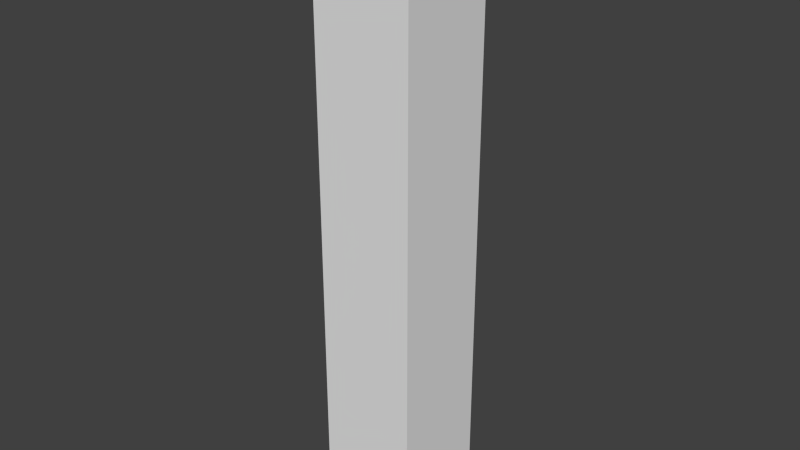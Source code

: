 # Source: cellsidewire.blend  (saved by Blender 2.79.0; exported with 4.5.12 LTS)
import bpy
from mathutils import Matrix  # noqa: F401  (used for matrix-valued properties, if any)

bpy.ops.wm.read_factory_settings(use_empty=True)
scene = bpy.context.scene
scene.name = 'Scene'

# ---- collections
col_collection_1 = bpy.data.collections.new('Collection 1'); scene.collection.children.link(col_collection_1)

# ---- materials (node trees are filled in below, after node groups)
mat_material = bpy.data.materials.new('Material')
mat_material.alpha_threshold = 0.0
mat_material.use_transparent_shadow = False
mat_material.roughness = 0.5
mat_material.line_color = (0.0, 0.0, 0.0, 1.0)

# ---- material node trees

# ---- world
world_world = bpy.data.worlds.new('World'); scene.world = world_world
world_world.color = (0.05088, 0.05088, 0.05088)
world_world.use_sun_shadow = False
world_world.sun_shadow_jitter_overblur = 0.0
world_world.cycles.sampling_method = 'NONE'
world_world.cycles.sample_map_resolution = 256

# ---- meshes
me_sidewire = bpy.data.meshes.new('sidewire')
me_sidewire.from_pydata([(-0.125, -1.252, -1.0), (0.125, -1.252, -1.0), (-0.125, -1.252, -0.75), (0.125, -1.252, -0.75), (-0.125, 0.25, -0.75), (-0.125, 0.25, -1.0), (0.125, 0.25, -0.75), (0.125, 0.25, -1.0)], [], [(6, 3, 1, 7), (2, 4, 5, 0), (0, 5, 7, 1), (3, 6, 4, 2)])
_uv = me_sidewire.uv_layers.new(name='UVMap')
_uv.uv.foreach_set('vector', [0.7031, 1.0, 0.7031, 0.8125, 0.7344, 0.8125, 0.7344, 1.0, 0.7031, 0.75, 0.7031, 0.5625, 0.7344, 0.5625, 0.7344, 0.75, 0.75, 0.75, 0.75, 0.5625, 0.7812, 0.5625, 0.7812, 0.75, 0.7969, 0.75, 0.7969, 0.5625, 0.8281, 0.5625, 0.8281, 0.75])
me_sidewire.materials.append(mat_material)
me_sidewire.use_remesh_preserve_volume = False
me_sidewire.use_remesh_preserve_attributes = False
me_sidewire.use_mirror_vertex_groups = False
me_sidewire.update()

# ---- objects
ob_sidewire = bpy.data.objects.new('sidewire', me_sidewire)

# ---- transforms, parenting, visibility, modifiers, constraints
ob_sidewire.location = (-0.4375, 0.0, 0.125)
ob_sidewire.rotation_euler = (-1.571, 0.0, 1.571)
ob_sidewire.scale = (0.5, 0.5, 0.5)
ob_sidewire.lineart.crease_threshold = 0.0

# ---- collection membership
col_collection_1.objects.link(ob_sidewire)

# ---- scene / render settings (as saved in the file)
scene.frame_start = 1; scene.frame_end = 250; scene.frame_set(1)
scene.render.engine = 'BLENDER_EEVEE_NEXT'
scene.render.image_settings.color_mode = 'RGB'
scene.render.image_settings.compression = 90
scene.render.resolution_percentage = 50
scene.render.dither_intensity = 0.0
scene.cycles.use_denoising = False
scene.cycles.samples = 10
scene.cycles.sampling_pattern = 'TABULATED_SOBOL'
scene.cycles.light_sampling_threshold = 0.0
scene.cycles.use_adaptive_sampling = False
scene.cycles.use_light_tree = False
scene.cycles.blur_glossy = 0.0
scene.cycles.volume_bounces = 1
scene.cycles.pixel_filter_type = 'GAUSSIAN'
scene.cycles.sample_clamp_indirect = 0.0
scene.view_settings.view_transform = 'Standard'
bpy.context.view_layer.update()

# ---- added for rendering (the .blend has no active camera and no usable light): camera, sun
cam_auto = bpy.data.cameras.new('AutoCamera')
cam_auto.lens = 50.0
cam_auto.sensor_width = 36.0
cam_auto.clip_end = 1000.0
ob_auto_camera = bpy.data.objects.new('AutoCamera', cam_auto)
scene.collection.objects.link(ob_auto_camera)
ob_auto_camera.location = (0.713834, -0.856601, 0.946568)
ob_auto_camera.rotation_euler = (1.09748, -7.21219e-08, 0.694738)
scene.camera = ob_auto_camera
light_auto_sun = bpy.data.lights.new('AutoSun', 'SUN')
light_auto_sun.energy = 3.0
light_auto_sun.angle = 0.0523599
ob_auto_sun = bpy.data.objects.new('AutoSun', light_auto_sun)
scene.collection.objects.link(ob_auto_sun)
ob_auto_sun.rotation_euler = (0.872665, 0.174533, 0.523599)
bpy.context.view_layer.update()
